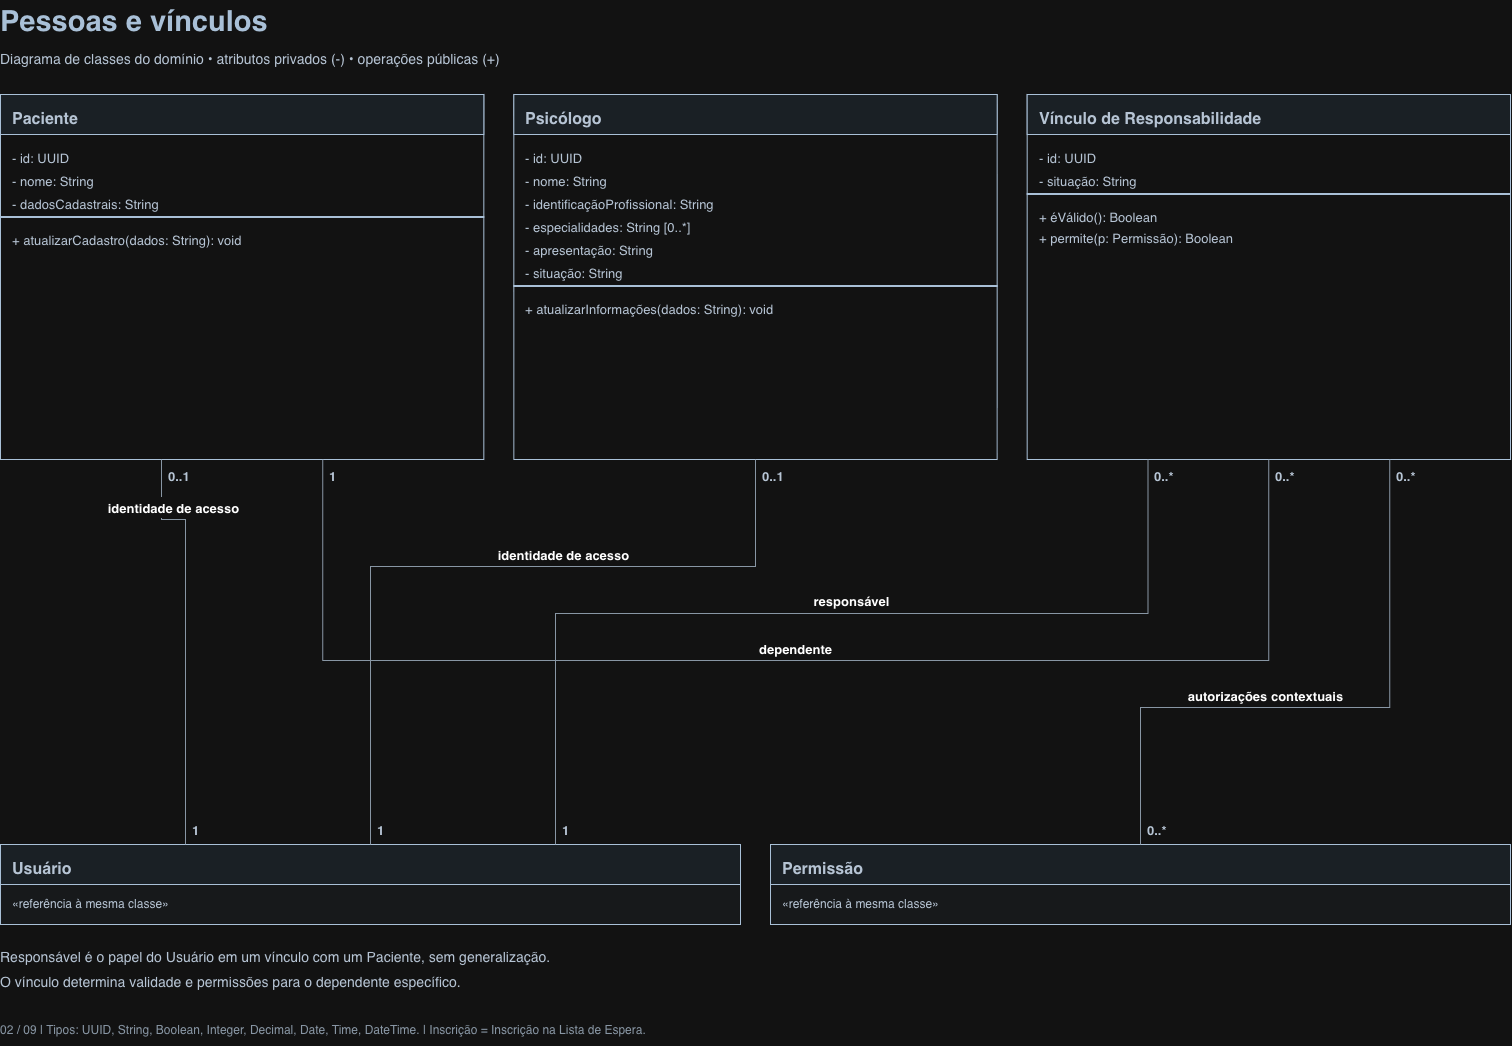

The diagram above was exported from draw.io. Its source (the exported page's mxGraphModel, read from the mxfile embedded in the PNG):
<mxGraphModel dx="1342" dy="1735" grid="1" gridSize="10" guides="1" tooltips="1" connect="1" arrows="1" fold="1" page="1" pageScale="1" pageWidth="1600" pageHeight="1130" math="0" shadow="0">
  <root>
    <mxCell id="0" />
    <mxCell id="1" parent="0" />
    <mxCell id="v2" parent="1" style="text;html=1;align=left;verticalAlign=top;whiteSpace=wrap;overflow=hidden;fontSize=29;fontColor=#213B56;fontStyle=1;spacing=0;" value="Pessoas e vínculos" vertex="1">
      <mxGeometry height="45" width="1400" x="45" y="66" as="geometry" />
    </mxCell>
    <mxCell id="v3" parent="1" style="text;html=1;align=left;verticalAlign=top;whiteSpace=wrap;overflow=hidden;fontSize=14;fontColor=#243447;fontStyle=0;spacing=0;" value="Diagrama de classes do domínio • atributos privados (-) • operações públicas (+)" vertex="1">
      <mxGeometry height="24" width="1450" x="45" y="112" as="geometry" />
    </mxCell>
    <mxCell id="v4" parent="1" style="rounded=0;fillColor=#FFFFFF;strokeColor=#213B56;" value="" vertex="1">
      <mxGeometry height="365" width="483.3333333333333" x="45" y="160" as="geometry" />
    </mxCell>
    <mxCell id="v5" parent="v4" style="rounded=0;fillColor=#EAF1F7;strokeColor=#213B56;" value="" vertex="1">
      <mxGeometry height="40" width="483.3333333333333" as="geometry" />
    </mxCell>
    <mxCell id="v6" parent="v4" style="text;html=1;align=left;verticalAlign=top;whiteSpace=wrap;overflow=hidden;fontSize=16;fontColor=#243447;fontStyle=1;spacing=0;" value="Paciente" vertex="1">
      <mxGeometry height="25" width="463.3333333333333" x="12" y="11" as="geometry" />
    </mxCell>
    <mxCell id="v7" parent="v4" style="text;html=1;align=left;verticalAlign=top;whiteSpace=wrap;overflow=hidden;fontSize=13;fontColor=#243447;fontStyle=0;spacing=0;" value="- id: UUID" vertex="1">
      <mxGeometry height="20" width="463.3333333333333" x="12" y="52" as="geometry" />
    </mxCell>
    <mxCell id="v8" parent="v4" style="text;html=1;align=left;verticalAlign=top;whiteSpace=wrap;overflow=hidden;fontSize=13;fontColor=#243447;fontStyle=0;spacing=0;" value="- nome: String" vertex="1">
      <mxGeometry height="20" width="463.3333333333333" x="12" y="75" as="geometry" />
    </mxCell>
    <mxCell id="v9" parent="v4" style="text;html=1;align=left;verticalAlign=top;whiteSpace=wrap;overflow=hidden;fontSize=13;fontColor=#243447;fontStyle=0;spacing=0;" value="- dadosCadastrais: String" vertex="1">
      <mxGeometry height="20" width="463.3333333333333" x="12" y="98" as="geometry" />
    </mxCell>
    <mxCell id="v10" parent="v4" style="fillColor=#213B56;strokeColor=#213B56;" value="" vertex="1">
      <mxGeometry height="1" width="483.3333333333333" y="122" as="geometry" />
    </mxCell>
    <mxCell id="v11" parent="v4" style="text;html=1;align=left;verticalAlign=top;whiteSpace=wrap;overflow=hidden;fontSize=13;fontColor=#243447;fontStyle=0;spacing=0;" value="+ atualizarCadastro(dados: String): void" vertex="1">
      <mxGeometry height="20" width="463.3333333333333" x="12" y="134" as="geometry" />
    </mxCell>
    <mxCell id="v12" parent="1" style="rounded=0;fillColor=#FFFFFF;strokeColor=#213B56;" value="" vertex="1">
      <mxGeometry height="365" width="483.3333333333333" x="558.3333333333333" y="160" as="geometry" />
    </mxCell>
    <mxCell id="v13" parent="v12" style="rounded=0;fillColor=#EAF1F7;strokeColor=#213B56;" value="" vertex="1">
      <mxGeometry height="40" width="483.3333333333333" as="geometry" />
    </mxCell>
    <mxCell id="v14" parent="v12" style="text;html=1;align=left;verticalAlign=top;whiteSpace=wrap;overflow=hidden;fontSize=16;fontColor=#243447;fontStyle=1;spacing=0;" value="Psicólogo" vertex="1">
      <mxGeometry height="25" width="463.3333333333333" x="12" y="11" as="geometry" />
    </mxCell>
    <mxCell id="v15" parent="v12" style="text;html=1;align=left;verticalAlign=top;whiteSpace=wrap;overflow=hidden;fontSize=13;fontColor=#243447;fontStyle=0;spacing=0;" value="- id: UUID" vertex="1">
      <mxGeometry height="20" width="463.3333333333333" x="12" y="52" as="geometry" />
    </mxCell>
    <mxCell id="v16" parent="v12" style="text;html=1;align=left;verticalAlign=top;whiteSpace=wrap;overflow=hidden;fontSize=13;fontColor=#243447;fontStyle=0;spacing=0;" value="- nome: String" vertex="1">
      <mxGeometry height="20" width="463.3333333333333" x="12" y="75" as="geometry" />
    </mxCell>
    <mxCell id="v17" parent="v12" style="text;html=1;align=left;verticalAlign=top;whiteSpace=wrap;overflow=hidden;fontSize=13;fontColor=#243447;fontStyle=0;spacing=0;" value="- identificaçãoProfissional: String" vertex="1">
      <mxGeometry height="20" width="463.3333333333333" x="12" y="98" as="geometry" />
    </mxCell>
    <mxCell id="v18" parent="v12" style="text;html=1;align=left;verticalAlign=top;whiteSpace=wrap;overflow=hidden;fontSize=13;fontColor=#243447;fontStyle=0;spacing=0;" value="- especialidades: String [0..*]" vertex="1">
      <mxGeometry height="20" width="463.3333333333333" x="12" y="121" as="geometry" />
    </mxCell>
    <mxCell id="v19" parent="v12" style="text;html=1;align=left;verticalAlign=top;whiteSpace=wrap;overflow=hidden;fontSize=13;fontColor=#243447;fontStyle=0;spacing=0;" value="- apresentação: String" vertex="1">
      <mxGeometry height="20" width="463.3333333333333" x="12" y="144" as="geometry" />
    </mxCell>
    <mxCell id="v20" parent="v12" style="text;html=1;align=left;verticalAlign=top;whiteSpace=wrap;overflow=hidden;fontSize=13;fontColor=#243447;fontStyle=0;spacing=0;" value="- situação: String" vertex="1">
      <mxGeometry height="20" width="463.3333333333333" x="12" y="167" as="geometry" />
    </mxCell>
    <mxCell id="v21" parent="v12" style="fillColor=#213B56;strokeColor=#213B56;" value="" vertex="1">
      <mxGeometry height="1" width="483.3333333333333" y="191" as="geometry" />
    </mxCell>
    <mxCell id="v22" parent="v12" style="text;html=1;align=left;verticalAlign=top;whiteSpace=wrap;overflow=hidden;fontSize=13;fontColor=#243447;fontStyle=0;spacing=0;" value="+ atualizarInformações(dados: String): void" vertex="1">
      <mxGeometry height="20" width="463.3333333333333" x="12" y="203" as="geometry" />
    </mxCell>
    <mxCell id="v23" parent="1" style="rounded=0;fillColor=#FFFFFF;strokeColor=#213B56;" value="" vertex="1">
      <mxGeometry height="365" width="483.3333333333333" x="1071.6666666666665" y="160" as="geometry" />
    </mxCell>
    <mxCell id="v24" parent="v23" style="rounded=0;fillColor=#EAF1F7;strokeColor=#213B56;" value="" vertex="1">
      <mxGeometry height="40" width="483.3333333333333" as="geometry" />
    </mxCell>
    <mxCell id="v25" parent="v23" style="text;html=1;align=left;verticalAlign=top;whiteSpace=wrap;overflow=hidden;fontSize=16;fontColor=#243447;fontStyle=1;spacing=0;" value="Vínculo de Responsabilidade" vertex="1">
      <mxGeometry height="25" width="463.3333333333333" x="12" y="11" as="geometry" />
    </mxCell>
    <mxCell id="v26" parent="v23" style="text;html=1;align=left;verticalAlign=top;whiteSpace=wrap;overflow=hidden;fontSize=13;fontColor=#243447;fontStyle=0;spacing=0;" value="- id: UUID" vertex="1">
      <mxGeometry height="20" width="463.3333333333333" x="12" y="52" as="geometry" />
    </mxCell>
    <mxCell id="v27" parent="v23" style="text;html=1;align=left;verticalAlign=top;whiteSpace=wrap;overflow=hidden;fontSize=13;fontColor=#243447;fontStyle=0;spacing=0;" value="- situação: String" vertex="1">
      <mxGeometry height="20" width="463.3333333333333" x="12" y="75" as="geometry" />
    </mxCell>
    <mxCell id="v28" parent="v23" style="fillColor=#213B56;strokeColor=#213B56;" value="" vertex="1">
      <mxGeometry height="1" width="483.3333333333333" y="99" as="geometry" />
    </mxCell>
    <mxCell id="v29" parent="v23" style="text;html=1;align=left;verticalAlign=top;whiteSpace=wrap;overflow=hidden;fontSize=13;fontColor=#243447;fontStyle=0;spacing=0;" value="+ éVálido(): Boolean" vertex="1">
      <mxGeometry height="20" width="463.3333333333333" x="12" y="111" as="geometry" />
    </mxCell>
    <mxCell id="v30" parent="v23" style="text;html=1;align=left;verticalAlign=top;whiteSpace=wrap;overflow=hidden;fontSize=13;fontColor=#243447;fontStyle=0;spacing=0;" value="+ permite(p: Permissão): Boolean" vertex="1">
      <mxGeometry height="20" width="463.3333333333333" x="12" y="132" as="geometry" />
    </mxCell>
    <mxCell id="v31" parent="1" style="rounded=0;fillColor=#F6F8FA;strokeColor=#213B56;" value="" vertex="1">
      <mxGeometry height="80" width="740" x="45" y="910" as="geometry" />
    </mxCell>
    <mxCell id="v32" parent="v31" style="rounded=0;fillColor=#EAF1F7;strokeColor=#213B56;" value="" vertex="1">
      <mxGeometry height="40" width="740" as="geometry" />
    </mxCell>
    <mxCell id="v33" parent="v31" style="text;html=1;align=left;verticalAlign=top;whiteSpace=wrap;overflow=hidden;fontSize=16;fontColor=#243447;fontStyle=1;spacing=0;" value="Usuário" vertex="1">
      <mxGeometry height="25" width="720" x="12" y="11" as="geometry" />
    </mxCell>
    <mxCell id="v34" parent="v31" style="text;html=1;align=left;verticalAlign=top;whiteSpace=wrap;overflow=hidden;fontSize=12;fontColor=#243447;fontStyle=0;spacing=0;" value="«referência à mesma classe»" vertex="1">
      <mxGeometry height="20" width="720" x="12" y="48" as="geometry" />
    </mxCell>
    <mxCell id="v35" parent="1" style="rounded=0;fillColor=#F6F8FA;strokeColor=#213B56;" value="" vertex="1">
      <mxGeometry height="80" width="740" x="815" y="910" as="geometry" />
    </mxCell>
    <mxCell id="v36" parent="v35" style="rounded=0;fillColor=#EAF1F7;strokeColor=#213B56;" value="" vertex="1">
      <mxGeometry height="40" width="740" as="geometry" />
    </mxCell>
    <mxCell id="v37" parent="v35" style="text;html=1;align=left;verticalAlign=top;whiteSpace=wrap;overflow=hidden;fontSize=16;fontColor=#243447;fontStyle=1;spacing=0;" value="Permissão" vertex="1">
      <mxGeometry height="25" width="720" x="12" y="11" as="geometry" />
    </mxCell>
    <mxCell id="v38" parent="v35" style="text;html=1;align=left;verticalAlign=top;whiteSpace=wrap;overflow=hidden;fontSize=12;fontColor=#243447;fontStyle=0;spacing=0;" value="«referência à mesma classe»" vertex="1">
      <mxGeometry height="20" width="720" x="12" y="48" as="geometry" />
    </mxCell>
    <mxCell id="e0" edge="1" parent="1" source="v4" style="edgeStyle=orthogonalEdgeStyle;rounded=0;html=1;endArrow=none;startArrow=none;startFill=1;strokeColor=#5A6A7A;exitX=0.3333333333333333;exitY=1;entryX=0.25;entryY=0;exitPerimeter=0;entryPerimeter=0;" target="v31" value="">
      <mxGeometry relative="1" as="geometry">
        <Array as="points">
          <mxPoint x="206.1111111111111" y="585" />
          <mxPoint x="230" y="585" />
        </Array>
      </mxGeometry>
    </mxCell>
    <mxCell id="v39" parent="1" style="text;html=1;align=left;verticalAlign=top;whiteSpace=wrap;overflow=hidden;fontSize=13;fontColor=#243447;fontStyle=1;spacing=0;" value="0..1" vertex="1">
      <mxGeometry height="22" width="46" x="213.1111111111111" y="530" as="geometry" />
    </mxCell>
    <mxCell id="v40" parent="1" style="text;html=1;align=left;verticalAlign=top;whiteSpace=wrap;overflow=hidden;fontSize=13;fontColor=#243447;fontStyle=1;spacing=0;" value="1" vertex="1">
      <mxGeometry height="22" width="46" x="237" y="884" as="geometry" />
    </mxCell>
    <mxCell id="v41" parent="1" style="text;html=1;align=center;verticalAlign=middle;fontSize=13;fontStyle=1;fillColor=#FFFFFF;strokeColor=none;" value="identidade de acesso" vertex="1">
      <mxGeometry height="21" width="156" x="140.05555555555554" y="563" as="geometry" />
    </mxCell>
    <mxCell id="e1" edge="1" parent="1" source="v12" style="edgeStyle=orthogonalEdgeStyle;rounded=0;html=1;endArrow=none;startArrow=none;startFill=1;strokeColor=#5A6A7A;exitX=0.49999999999999994;exitY=1;entryX=0.5;entryY=0;exitPerimeter=0;entryPerimeter=0;" target="v31" value="">
      <mxGeometry relative="1" as="geometry">
        <Array as="points">
          <mxPoint x="799.9999999999999" y="632" />
          <mxPoint x="415" y="632" />
        </Array>
      </mxGeometry>
    </mxCell>
    <mxCell id="v42" parent="1" style="text;html=1;align=left;verticalAlign=top;whiteSpace=wrap;overflow=hidden;fontSize=13;fontColor=#243447;fontStyle=1;spacing=0;" value="0..1" vertex="1">
      <mxGeometry height="22" width="46" x="806.9999999999999" y="530" as="geometry" />
    </mxCell>
    <mxCell id="v43" parent="1" style="text;html=1;align=left;verticalAlign=top;whiteSpace=wrap;overflow=hidden;fontSize=13;fontColor=#243447;fontStyle=1;spacing=0;" value="1" vertex="1">
      <mxGeometry height="22" width="46" x="422" y="884" as="geometry" />
    </mxCell>
    <mxCell id="v44" parent="1" style="text;html=1;align=center;verticalAlign=middle;fontSize=13;fontStyle=1;fillColor=#FFFFFF;strokeColor=none;" value="identidade de acesso" vertex="1">
      <mxGeometry height="21" width="156" x="529.5" y="610" as="geometry" />
    </mxCell>
    <mxCell id="e2" edge="1" parent="1" source="v23" style="edgeStyle=orthogonalEdgeStyle;rounded=0;html=1;endArrow=none;startArrow=none;startFill=1;strokeColor=#5A6A7A;exitX=0.24999999999999986;exitY=1;entryX=0.75;entryY=0;exitPerimeter=0;entryPerimeter=0;" target="v31" value="">
      <mxGeometry relative="1" as="geometry">
        <Array as="points">
          <mxPoint x="1192.4999999999998" y="679" />
          <mxPoint x="600" y="679" />
        </Array>
      </mxGeometry>
    </mxCell>
    <mxCell id="v45" parent="1" style="text;html=1;align=left;verticalAlign=top;whiteSpace=wrap;overflow=hidden;fontSize=13;fontColor=#243447;fontStyle=1;spacing=0;" value="0..*" vertex="1">
      <mxGeometry height="22" width="46" x="1199.4999999999998" y="530" as="geometry" />
    </mxCell>
    <mxCell id="v46" parent="1" style="text;html=1;align=left;verticalAlign=top;whiteSpace=wrap;overflow=hidden;fontSize=13;fontColor=#243447;fontStyle=1;spacing=0;" value="1" vertex="1">
      <mxGeometry height="22" width="46" x="607" y="884" as="geometry" />
    </mxCell>
    <mxCell id="v47" parent="1" style="text;html=1;align=center;verticalAlign=middle;fontSize=13;fontStyle=1;fillColor=#FFFFFF;strokeColor=none;" value="responsável" vertex="1">
      <mxGeometry height="21" width="150" x="821.2499999999999" y="657" as="geometry" />
    </mxCell>
    <mxCell id="e3" edge="1" parent="1" source="v23" style="edgeStyle=orthogonalEdgeStyle;rounded=0;html=1;endArrow=none;startArrow=none;startFill=1;strokeColor=#5A6A7A;exitX=0.5000000000000002;exitY=1;entryX=0.6666666666666666;entryY=1;exitPerimeter=0;entryPerimeter=0;" target="v4" value="">
      <mxGeometry relative="1" as="geometry">
        <Array as="points">
          <mxPoint x="1313.3333333333333" y="726" />
          <mxPoint x="367.2222222222222" y="726" />
        </Array>
      </mxGeometry>
    </mxCell>
    <mxCell id="v48" parent="1" style="text;html=1;align=left;verticalAlign=top;whiteSpace=wrap;overflow=hidden;fontSize=13;fontColor=#243447;fontStyle=1;spacing=0;" value="0..*" vertex="1">
      <mxGeometry height="22" width="46" x="1320.3333333333333" y="530" as="geometry" />
    </mxCell>
    <mxCell id="v49" parent="1" style="text;html=1;align=left;verticalAlign=top;whiteSpace=wrap;overflow=hidden;fontSize=13;fontColor=#243447;fontStyle=1;spacing=0;" value="1" vertex="1">
      <mxGeometry height="22" width="46" x="374.2222222222222" y="530" as="geometry" />
    </mxCell>
    <mxCell id="v50" parent="1" style="text;html=1;align=center;verticalAlign=middle;fontSize=13;fontStyle=1;fillColor=#FFFFFF;strokeColor=none;" value="dependente" vertex="1">
      <mxGeometry height="21" width="150" x="765.2777777777777" y="704" as="geometry" />
    </mxCell>
    <mxCell id="e4" edge="1" parent="1" source="v23" style="edgeStyle=orthogonalEdgeStyle;rounded=0;html=1;endArrow=none;startArrow=none;startFill=1;strokeColor=#5A6A7A;exitX=0.75;exitY=1;entryX=0.5;entryY=0;exitPerimeter=0;entryPerimeter=0;" target="v35" value="">
      <mxGeometry relative="1" as="geometry">
        <Array as="points">
          <mxPoint x="1434.1666666666665" y="773" />
          <mxPoint x="1185" y="773" />
        </Array>
      </mxGeometry>
    </mxCell>
    <mxCell id="v51" parent="1" style="text;html=1;align=left;verticalAlign=top;whiteSpace=wrap;overflow=hidden;fontSize=13;fontColor=#243447;fontStyle=1;spacing=0;" value="0..*" vertex="1">
      <mxGeometry height="22" width="46" x="1441.1666666666665" y="530" as="geometry" />
    </mxCell>
    <mxCell id="v52" parent="1" style="text;html=1;align=left;verticalAlign=top;whiteSpace=wrap;overflow=hidden;fontSize=13;fontColor=#243447;fontStyle=1;spacing=0;" value="0..*" vertex="1">
      <mxGeometry height="22" width="46" x="1192" y="884" as="geometry" />
    </mxCell>
    <mxCell id="v53" parent="1" style="text;html=1;align=center;verticalAlign=middle;fontSize=13;fontStyle=1;fillColor=#FFFFFF;strokeColor=none;" value="autorizações contextuais" vertex="1">
      <mxGeometry height="21" width="187.2" x="1215.9833333333333" y="751" as="geometry" />
    </mxCell>
    <mxCell id="v54" parent="1" style="text;html=1;align=left;verticalAlign=top;whiteSpace=wrap;overflow=hidden;fontSize=14;fontColor=#243447;fontStyle=0;spacing=0;" value="Responsável é o papel do Usuário em um vínculo com um Paciente, sem generalização." vertex="1">
      <mxGeometry height="25" width="1510" x="45" y="1010" as="geometry" />
    </mxCell>
    <mxCell id="v55" parent="1" style="text;html=1;align=left;verticalAlign=top;whiteSpace=wrap;overflow=hidden;fontSize=14;fontColor=#243447;fontStyle=0;spacing=0;" value="O vínculo determina validade e permissões para o dependente específico." vertex="1">
      <mxGeometry height="25" width="1510" x="45" y="1035" as="geometry" />
    </mxCell>
    <mxCell id="v56" parent="1" style="text;html=1;align=left;verticalAlign=top;whiteSpace=wrap;overflow=hidden;fontSize=12;fontColor=#5A6A7A;fontStyle=0;spacing=0;" value="02 / 09    |    Tipos: UUID, String, Boolean, Integer, Decimal, Date, Time, DateTime.    |    Inscrição = Inscrição na Lista de Espera." vertex="1">
      <mxGeometry height="23" width="1510" x="45" y="1084" as="geometry" />
    </mxCell>
  </root>
</mxGraphModel>